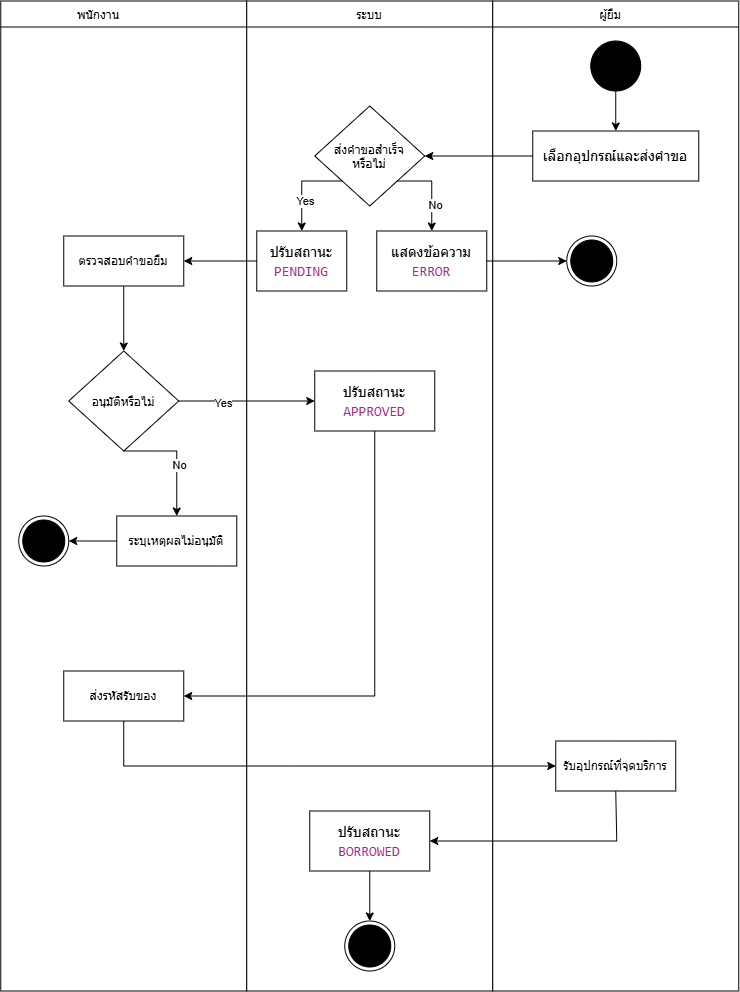

The diagram above was exported from draw.io. Its source (the exported page's mxGraphModel, read from the mxfile embedded in the PNG):
<mxGraphModel dx="2943" dy="1606" grid="1" gridSize="10" guides="1" tooltips="1" connect="1" arrows="1" fold="1" page="1" pageScale="1" pageWidth="3300" pageHeight="4681" math="0" shadow="0">
  <root>
    <mxCell id="0" />
    <mxCell id="1" parent="0" />
    <mxCell id="iJQ861TmukfknOLzhDqC-6" parent="1" style="rounded=0;whiteSpace=wrap;html=1;" value="" vertex="1">
      <mxGeometry height="990" width="246" x="174" y="400" as="geometry" />
    </mxCell>
    <mxCell id="4FXf_mWe5y--AgWL_6SY-62" edge="1" parent="1" style="edgeStyle=orthogonalEdgeStyle;rounded=0;orthogonalLoop=1;jettySize=auto;html=1;" value="">
      <mxGeometry relative="1" as="geometry">
        <mxPoint x="790" y="470" as="sourcePoint" />
      </mxGeometry>
    </mxCell>
    <mxCell id="iJQ861TmukfknOLzhDqC-7" parent="1" style="rounded=0;whiteSpace=wrap;html=1;" value="" vertex="1">
      <mxGeometry height="990" width="246" x="420" y="400" as="geometry" />
    </mxCell>
    <mxCell id="iJQ861TmukfknOLzhDqC-8" parent="1" style="rounded=0;whiteSpace=wrap;html=1;" value="" vertex="1">
      <mxGeometry height="990" width="246" x="666" y="400" as="geometry" />
    </mxCell>
    <mxCell id="iJQ861TmukfknOLzhDqC-5" parent="1" style="html=1;whiteSpace=wrap;" value="&lt;div style=&quot;background-color: rgb(255, 255, 254); font-family: Consolas, &amp;quot;Courier New&amp;quot;, monospace; font-size: 14px; line-height: 19px; white-space: pre;&quot;&gt;เลือกอุปกรณ์และส่งคำขอ&lt;/div&gt;" vertex="1">
      <mxGeometry height="50" width="166" x="706" y="530" as="geometry" />
    </mxCell>
    <mxCell id="iJQ861TmukfknOLzhDqC-9" parent="1" style="ellipse;whiteSpace=wrap;html=1;shapeInside=1;aspect=fixed;fillColor=#000000;" value="" vertex="1">
      <mxGeometry height="50" width="50" x="764" y="440" as="geometry" />
    </mxCell>
    <mxCell id="iJQ861TmukfknOLzhDqC-12" parent="1" style="rhombus;whiteSpace=wrap;html=1;shapeInside=1;" value="&lt;div&gt;&lt;br&gt;&lt;/div&gt;&lt;div&gt;&lt;br&gt;&lt;/div&gt;&lt;div&gt;&lt;br&gt;&lt;/div&gt;&lt;div&gt;ส่งคำขอสำเร็จหรือไม่&lt;/div&gt;" vertex="1">
      <mxGeometry height="100" width="110" x="488" y="505" as="geometry" />
    </mxCell>
    <mxCell id="iJQ861TmukfknOLzhDqC-14" parent="1" style="rounded=0;whiteSpace=wrap;html=1;" value="&lt;div style=&quot;background-color: rgb(255, 255, 254); font-family: Consolas, &amp;quot;Courier New&amp;quot;, monospace; font-size: 14px; line-height: 19px; white-space: pre;&quot;&gt;ปรับสถานะ&lt;/div&gt;&lt;div style=&quot;background-color: rgb(255, 255, 254); font-family: Consolas, &amp;quot;Courier New&amp;quot;, monospace; font-size: 14px; line-height: 19px; white-space: pre;&quot;&gt;&lt;div style=&quot;line-height: 19px;&quot;&gt;&lt;span style=&quot;color: #a22889;&quot;&gt;PENDING&lt;/span&gt;&lt;/div&gt;&lt;/div&gt;" vertex="1">
      <mxGeometry height="60" width="90" x="430" y="630" as="geometry" />
    </mxCell>
    <mxCell id="iJQ861TmukfknOLzhDqC-15" parent="1" style="rounded=0;whiteSpace=wrap;html=1;" value="&lt;div style=&quot;background-color: rgb(255, 255, 254); font-family: Consolas, &amp;quot;Courier New&amp;quot;, monospace; font-size: 14px; line-height: 19px; white-space: pre;&quot;&gt; แสดงข้อความ &lt;/div&gt;&lt;div style=&quot;background-color: rgb(255, 255, 254); font-family: Consolas, &amp;quot;Courier New&amp;quot;, monospace; font-size: 14px; line-height: 19px; white-space: pre;&quot;&gt;&lt;span style=&quot;color: rgb(162, 40, 137);&quot;&gt;ERROR&lt;/span&gt;&lt;/div&gt;" vertex="1">
      <mxGeometry height="60" width="110" x="550" y="630" as="geometry" />
    </mxCell>
    <mxCell id="iJQ861TmukfknOLzhDqC-17" parent="1" style="rounded=0;whiteSpace=wrap;html=1;" value="ตรวจสอบคำขอยืม" vertex="1">
      <mxGeometry height="50" width="120" x="237" y="635" as="geometry" />
    </mxCell>
    <mxCell id="iJQ861TmukfknOLzhDqC-18" parent="1" style="rhombus;whiteSpace=wrap;html=1;shapeInside=1;" value="&lt;div&gt;&lt;br&gt;&lt;/div&gt;&lt;div&gt;&lt;br&gt;&lt;/div&gt;&lt;div&gt;&lt;br&gt;&lt;/div&gt;&lt;div&gt;อนุมัติหรือไม่&lt;/div&gt;" vertex="1">
      <mxGeometry height="100" width="110" x="242" y="750" as="geometry" />
    </mxCell>
    <mxCell id="iJQ861TmukfknOLzhDqC-19" parent="1" style="rounded=0;whiteSpace=wrap;html=1;" value="&lt;div style=&quot;background-color: rgb(255, 255, 254); font-family: Consolas, &amp;quot;Courier New&amp;quot;, monospace; font-size: 14px; line-height: 19px; white-space: pre;&quot;&gt;ปรับสถานะ&lt;/div&gt;&lt;div style=&quot;background-color: rgb(255, 255, 254); font-family: Consolas, &amp;quot;Courier New&amp;quot;, monospace; font-size: 14px; line-height: 19px; white-space: pre;&quot;&gt;&lt;div style=&quot;line-height: 19px;&quot;&gt;&lt;span style=&quot;color: #a22889;&quot;&gt;APPROVED&lt;/span&gt;&lt;/div&gt;&lt;/div&gt;" vertex="1">
      <mxGeometry height="60" width="120" x="488" y="770" as="geometry" />
    </mxCell>
    <mxCell id="iJQ861TmukfknOLzhDqC-20" parent="1" style="rounded=0;whiteSpace=wrap;html=1;" value="ระบุเหตุผลไม่อนุมัติ" vertex="1">
      <mxGeometry height="50" width="120" x="290" y="915" as="geometry" />
    </mxCell>
    <mxCell id="iJQ861TmukfknOLzhDqC-23" parent="1" style="rounded=0;whiteSpace=wrap;html=1;" value="ส่งรหัสรับของ" vertex="1">
      <mxGeometry height="50" width="120" x="237" y="1070" as="geometry" />
    </mxCell>
    <mxCell id="iJQ861TmukfknOLzhDqC-24" parent="1" style="rounded=0;whiteSpace=wrap;html=1;" value="รับอุปกรณ์ที่จุดบริการ" vertex="1">
      <mxGeometry height="50" width="120" x="729" y="1140" as="geometry" />
    </mxCell>
    <mxCell id="iJQ861TmukfknOLzhDqC-25" parent="1" style="rounded=0;whiteSpace=wrap;html=1;" value="&lt;div style=&quot;background-color: rgb(255, 255, 254); font-family: Consolas, &amp;quot;Courier New&amp;quot;, monospace; font-size: 14px; line-height: 19px; white-space: pre;&quot;&gt;ปรับสถานะ&lt;/div&gt;&lt;div style=&quot;background-color: rgb(255, 255, 254); font-family: Consolas, &amp;quot;Courier New&amp;quot;, monospace; font-size: 14px; line-height: 19px; white-space: pre;&quot;&gt;&lt;div style=&quot;line-height: 19px;&quot;&gt;&lt;div style=&quot;line-height: 19px;&quot;&gt;&lt;span style=&quot;color: #a22889;&quot;&gt;BORROWED&lt;/span&gt;&lt;/div&gt;&lt;/div&gt;&lt;/div&gt;" vertex="1">
      <mxGeometry height="60" width="120" x="483" y="1210" as="geometry" />
    </mxCell>
    <mxCell id="iJQ861TmukfknOLzhDqC-27" edge="1" parent="1" source="iJQ861TmukfknOLzhDqC-9" style="endArrow=classic;html=1;rounded=0;exitX=0.5;exitY=1;exitDx=0;exitDy=0;entryX=0.5;entryY=0;entryDx=0;entryDy=0;" target="iJQ861TmukfknOLzhDqC-5" value="">
      <mxGeometry height="50" relative="1" width="50" as="geometry">
        <mxPoint x="470" y="620" as="sourcePoint" />
        <mxPoint x="520" y="570" as="targetPoint" />
      </mxGeometry>
    </mxCell>
    <mxCell id="iJQ861TmukfknOLzhDqC-28" edge="1" parent="1" source="iJQ861TmukfknOLzhDqC-5" style="endArrow=classic;html=1;rounded=0;exitX=0;exitY=0.5;exitDx=0;exitDy=0;entryX=1;entryY=0.5;entryDx=0;entryDy=0;" target="iJQ861TmukfknOLzhDqC-12" value="">
      <mxGeometry height="50" relative="1" width="50" as="geometry">
        <mxPoint x="670" y="540" as="sourcePoint" />
        <mxPoint x="720" y="490" as="targetPoint" />
      </mxGeometry>
    </mxCell>
    <mxCell id="iJQ861TmukfknOLzhDqC-29" edge="1" parent="1" source="iJQ861TmukfknOLzhDqC-12" style="endArrow=classic;html=1;rounded=0;exitX=1;exitY=1;exitDx=0;exitDy=0;entryX=0.5;entryY=0;entryDx=0;entryDy=0;" target="iJQ861TmukfknOLzhDqC-15" value="">
      <mxGeometry height="50" relative="1" width="50" as="geometry">
        <Array as="points">
          <mxPoint x="605" y="580" />
        </Array>
        <mxPoint x="560" y="630" as="sourcePoint" />
        <mxPoint x="610" y="580" as="targetPoint" />
      </mxGeometry>
    </mxCell>
    <mxCell id="iJQ861TmukfknOLzhDqC-49" connectable="0" parent="iJQ861TmukfknOLzhDqC-29" style="edgeLabel;html=1;align=center;verticalAlign=middle;resizable=0;points=[];" value="No" vertex="1">
      <mxGeometry relative="1" x="0.3234" y="2" as="geometry">
        <mxPoint as="offset" />
      </mxGeometry>
    </mxCell>
    <mxCell id="iJQ861TmukfknOLzhDqC-30" edge="1" parent="1" source="iJQ861TmukfknOLzhDqC-12" style="endArrow=classic;html=1;rounded=0;exitX=0;exitY=1;exitDx=0;exitDy=0;entryX=0.5;entryY=0;entryDx=0;entryDy=0;" target="iJQ861TmukfknOLzhDqC-14" value="">
      <mxGeometry height="50" relative="1" width="50" as="geometry">
        <Array as="points">
          <mxPoint x="475" y="580" />
        </Array>
        <mxPoint x="560" y="630" as="sourcePoint" />
        <mxPoint x="610" y="580" as="targetPoint" />
      </mxGeometry>
    </mxCell>
    <mxCell id="iJQ861TmukfknOLzhDqC-48" connectable="0" parent="iJQ861TmukfknOLzhDqC-30" style="edgeLabel;html=1;align=center;verticalAlign=middle;resizable=0;points=[];" value="Yes" vertex="1">
      <mxGeometry relative="1" x="0.3174" y="2" as="geometry">
        <mxPoint as="offset" />
      </mxGeometry>
    </mxCell>
    <mxCell id="iJQ861TmukfknOLzhDqC-32" edge="1" parent="1" source="iJQ861TmukfknOLzhDqC-15" style="endArrow=classic;html=1;rounded=0;exitX=1;exitY=0.5;exitDx=0;exitDy=0;entryX=0;entryY=0.5;entryDx=0;entryDy=0;" value="">
      <mxGeometry height="50" relative="1" width="50" as="geometry">
        <mxPoint x="600" y="750" as="sourcePoint" />
        <mxPoint x="740.0000000000005" y="660" as="targetPoint" />
      </mxGeometry>
    </mxCell>
    <mxCell id="iJQ861TmukfknOLzhDqC-33" edge="1" parent="1" source="iJQ861TmukfknOLzhDqC-14" style="endArrow=classic;html=1;rounded=0;exitX=0;exitY=0.5;exitDx=0;exitDy=0;entryX=1;entryY=0.5;entryDx=0;entryDy=0;" target="iJQ861TmukfknOLzhDqC-17" value="">
      <mxGeometry height="50" relative="1" width="50" as="geometry">
        <mxPoint x="600" y="750" as="sourcePoint" />
        <mxPoint x="650" y="700" as="targetPoint" />
      </mxGeometry>
    </mxCell>
    <mxCell id="iJQ861TmukfknOLzhDqC-34" edge="1" parent="1" source="iJQ861TmukfknOLzhDqC-17" style="endArrow=classic;html=1;rounded=0;entryX=0.5;entryY=0;entryDx=0;entryDy=0;exitX=0.5;exitY=1;exitDx=0;exitDy=0;" target="iJQ861TmukfknOLzhDqC-18" value="">
      <mxGeometry height="50" relative="1" width="50" as="geometry">
        <mxPoint x="600" y="750" as="sourcePoint" />
        <mxPoint x="650" y="700" as="targetPoint" />
      </mxGeometry>
    </mxCell>
    <mxCell id="iJQ861TmukfknOLzhDqC-35" edge="1" parent="1" source="iJQ861TmukfknOLzhDqC-18" style="endArrow=classic;html=1;rounded=0;exitX=1;exitY=0.5;exitDx=0;exitDy=0;entryX=0;entryY=0.5;entryDx=0;entryDy=0;" target="iJQ861TmukfknOLzhDqC-19" value="">
      <mxGeometry height="50" relative="1" width="50" as="geometry">
        <mxPoint x="600" y="750" as="sourcePoint" />
        <mxPoint x="650" y="700" as="targetPoint" />
      </mxGeometry>
    </mxCell>
    <mxCell id="iJQ861TmukfknOLzhDqC-51" connectable="0" parent="iJQ861TmukfknOLzhDqC-35" style="edgeLabel;html=1;align=center;verticalAlign=middle;resizable=0;points=[];" value="Yes" vertex="1">
      <mxGeometry relative="1" x="-0.3727" y="-1" as="geometry">
        <mxPoint as="offset" />
      </mxGeometry>
    </mxCell>
    <mxCell id="iJQ861TmukfknOLzhDqC-36" edge="1" parent="1" source="iJQ861TmukfknOLzhDqC-18" style="endArrow=classic;html=1;rounded=0;exitX=0.5;exitY=1;exitDx=0;exitDy=0;entryX=0.5;entryY=0;entryDx=0;entryDy=0;" target="iJQ861TmukfknOLzhDqC-20" value="">
      <mxGeometry height="50" relative="1" width="50" as="geometry">
        <Array as="points">
          <mxPoint x="350" y="850" />
        </Array>
        <mxPoint x="600" y="750" as="sourcePoint" />
        <mxPoint x="650" y="700" as="targetPoint" />
      </mxGeometry>
    </mxCell>
    <mxCell id="iJQ861TmukfknOLzhDqC-50" connectable="0" parent="iJQ861TmukfknOLzhDqC-36" style="edgeLabel;html=1;align=center;verticalAlign=middle;resizable=0;points=[];" value="No" vertex="1">
      <mxGeometry relative="1" x="0.1068" y="1" as="geometry">
        <mxPoint as="offset" />
      </mxGeometry>
    </mxCell>
    <mxCell id="iJQ861TmukfknOLzhDqC-38" edge="1" parent="1" source="iJQ861TmukfknOLzhDqC-19" style="endArrow=classic;html=1;rounded=0;exitX=0.5;exitY=1;exitDx=0;exitDy=0;entryX=1;entryY=0.5;entryDx=0;entryDy=0;" target="iJQ861TmukfknOLzhDqC-23" value="">
      <mxGeometry height="50" relative="1" width="50" as="geometry">
        <Array as="points">
          <mxPoint x="548" y="1095" />
        </Array>
        <mxPoint x="600" y="1050" as="sourcePoint" />
        <mxPoint x="650" y="1000" as="targetPoint" />
      </mxGeometry>
    </mxCell>
    <mxCell id="iJQ861TmukfknOLzhDqC-39" edge="1" parent="1" source="iJQ861TmukfknOLzhDqC-23" style="endArrow=classic;html=1;rounded=0;exitX=0.5;exitY=1;exitDx=0;exitDy=0;entryX=0;entryY=0.5;entryDx=0;entryDy=0;" target="iJQ861TmukfknOLzhDqC-24" value="">
      <mxGeometry height="50" relative="1" width="50" as="geometry">
        <Array as="points">
          <mxPoint x="297" y="1165" />
        </Array>
        <mxPoint x="600" y="1050" as="sourcePoint" />
        <mxPoint x="650" y="1000" as="targetPoint" />
      </mxGeometry>
    </mxCell>
    <mxCell id="iJQ861TmukfknOLzhDqC-40" edge="1" parent="1" source="iJQ861TmukfknOLzhDqC-24" style="endArrow=classic;html=1;rounded=0;exitX=0.5;exitY=1;exitDx=0;exitDy=0;entryX=1;entryY=0.5;entryDx=0;entryDy=0;" target="iJQ861TmukfknOLzhDqC-25" value="">
      <mxGeometry height="50" relative="1" width="50" as="geometry">
        <Array as="points">
          <mxPoint x="790" y="1240" />
        </Array>
        <mxPoint x="600" y="1150" as="sourcePoint" />
        <mxPoint x="650" y="1100" as="targetPoint" />
      </mxGeometry>
    </mxCell>
    <mxCell id="iJQ861TmukfknOLzhDqC-41" edge="1" parent="1" source="iJQ861TmukfknOLzhDqC-25" style="endArrow=classic;html=1;rounded=0;exitX=0.5;exitY=1;exitDx=0;exitDy=0;entryX=0.5;entryY=0;entryDx=0;entryDy=0;" value="">
      <mxGeometry height="50" relative="1" width="50" as="geometry">
        <mxPoint x="440" y="1170" as="sourcePoint" />
        <mxPoint x="543" y="1320" as="targetPoint" />
      </mxGeometry>
    </mxCell>
    <mxCell id="iJQ861TmukfknOLzhDqC-42" parent="1" style="text;html=1;whiteSpace=wrap;strokeColor=none;fillColor=none;align=center;verticalAlign=middle;rounded=0;" value="พนักงาน" vertex="1">
      <mxGeometry height="30" width="60" x="242" y="400" as="geometry" />
    </mxCell>
    <mxCell id="iJQ861TmukfknOLzhDqC-43" parent="1" style="text;html=1;whiteSpace=wrap;strokeColor=none;fillColor=none;align=center;verticalAlign=middle;rounded=0;" value="ผู้ยืม" vertex="1">
      <mxGeometry height="30" width="60" x="754" y="400" as="geometry" />
    </mxCell>
    <mxCell id="iJQ861TmukfknOLzhDqC-44" parent="1" style="text;html=1;whiteSpace=wrap;strokeColor=none;fillColor=none;align=center;verticalAlign=middle;rounded=0;" value="ระบบ" vertex="1">
      <mxGeometry height="30" width="60" x="513" y="400" as="geometry" />
    </mxCell>
    <mxCell id="iJQ861TmukfknOLzhDqC-45" parent="1" style="ellipse;html=1;shape=endState;fillColor=#000000;strokeColor=#000000;" value="" vertex="1">
      <mxGeometry height="50" width="50" x="740" y="635" as="geometry" />
    </mxCell>
    <mxCell id="iJQ861TmukfknOLzhDqC-47" parent="1" style="ellipse;html=1;shape=endState;fillColor=#000000;strokeColor=#000000;" value="" vertex="1">
      <mxGeometry height="50" width="50" x="518" y="1320" as="geometry" />
    </mxCell>
    <mxCell id="iJQ861TmukfknOLzhDqC-52" parent="1" style="line;strokeWidth=1;fillColor=none;align=left;verticalAlign=middle;spacingTop=-1;spacingLeft=3;spacingRight=3;rotatable=0;labelPosition=right;points=[];portConstraint=eastwest;strokeColor=inherit;" value="" vertex="1">
      <mxGeometry height="8" width="738" x="174" y="422" as="geometry" />
    </mxCell>
    <mxCell id="Cbor_7zJPBeMM5uYlQGT-1" edge="1" parent="1" source="iJQ861TmukfknOLzhDqC-20" style="endArrow=classic;html=1;rounded=0;entryX=1;entryY=0.5;entryDx=0;entryDy=0;exitX=0;exitY=0.5;exitDx=0;exitDy=0;" target="iJQ861TmukfknOLzhDqC-46" value="">
      <mxGeometry height="50" relative="1" width="50" as="geometry">
        <mxPoint x="237" y="940" as="sourcePoint" />
        <mxPoint x="159.9999999999934" y="940" as="targetPoint" />
      </mxGeometry>
    </mxCell>
    <mxCell id="iJQ861TmukfknOLzhDqC-46" parent="1" style="ellipse;html=1;shape=endState;fillColor=#000000;strokeColor=#000000;" value="" vertex="1">
      <mxGeometry height="50" width="50" x="192" y="915" as="geometry" />
    </mxCell>
  </root>
</mxGraphModel>